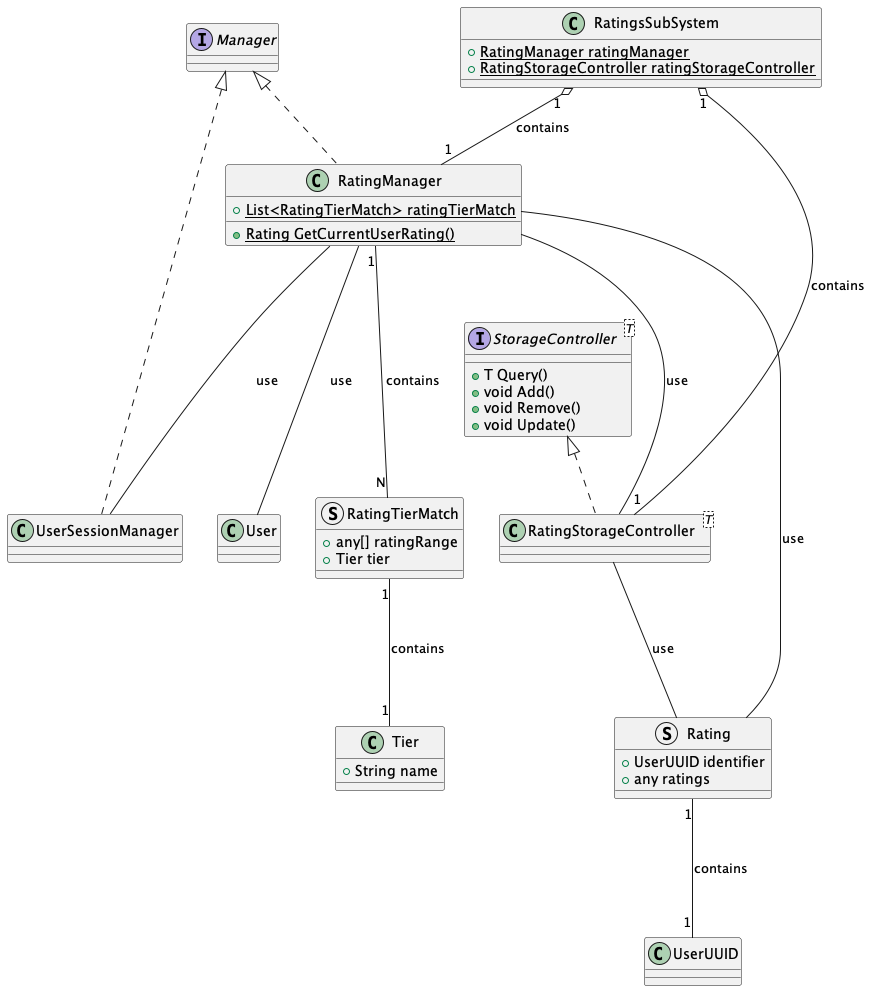

The diagram above was rendered by PlantUML. Its source (embedded in the PNG):
@startuml
Interface Manager
Interface StorageController<T> {
    + T Query()
    + void Add()
    + void Remove()
    + void Update()
}

class Tier {
    + String name
}

struct RatingTierMatch {
    + any[] ratingRange
    + Tier tier
}
RatingTierMatch "1" --- "1" Tier : contains

struct Rating {
    + UserUUID identifier
    + any ratings
}
Rating "1" --- "1" UserUUID : contains

class RatingManager implements Manager {
    + {static} List<RatingTierMatch> ratingTierMatch
    + {static} Rating GetCurrentUserRating()
}
RatingManager "1" --- "N" RatingTierMatch : contains
RatingManager --- User : use
RatingManager --- Rating : use
class UserSessionManager implements Manager {}
RatingManager --- UserSessionManager : use
RatingManager --- RatingStorageController : use

class RatingStorageController<T> implements StorageController {}
RatingStorageController --- Rating : use

class RatingsSubSystem {
    + {static} RatingManager ratingManager
    + {static} RatingStorageController ratingStorageController
}

RatingsSubSystem "1" o-- "1" RatingManager : contains
RatingsSubSystem "1" o-- "1" RatingStorageController : contains

@enduml